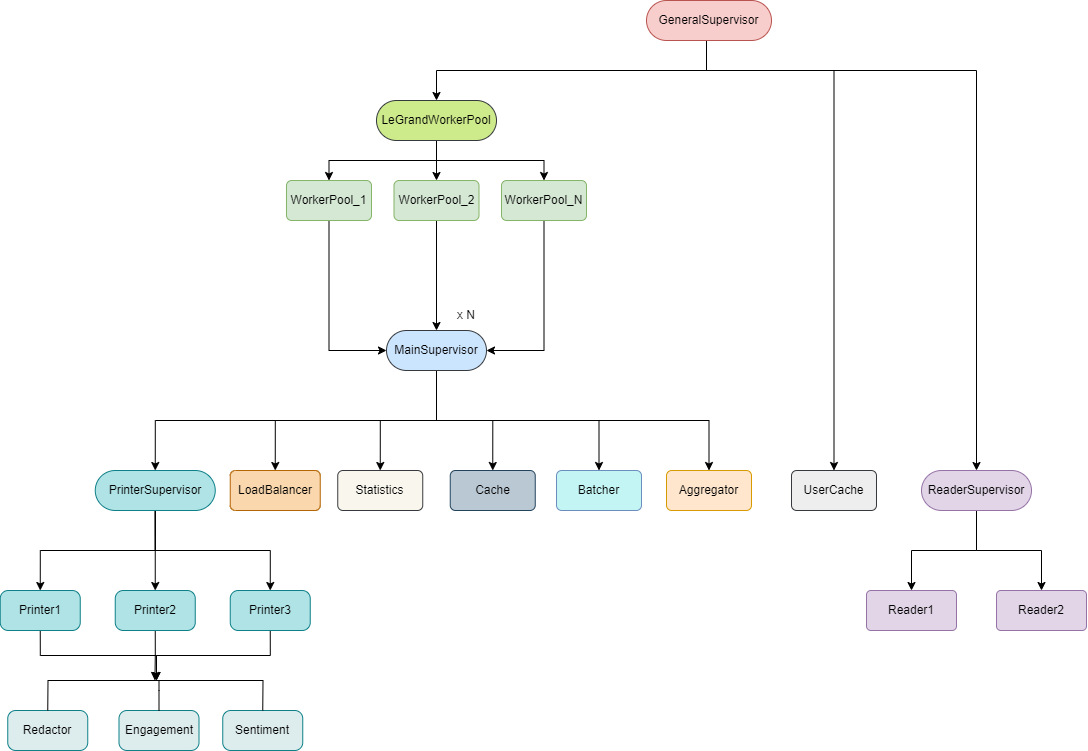

The diagram above was exported from draw.io. Its source (the exported page's mxGraphModel, read from the mxfile embedded in the PNG):
<mxGraphModel dx="1036" dy="1714" grid="1" gridSize="10" guides="1" tooltips="1" connect="1" arrows="1" fold="1" page="1" pageScale="1" pageWidth="850" pageHeight="1100" math="0" shadow="0">
  <root>
    <mxCell id="0" />
    <mxCell id="1" parent="0" />
    <mxCell id="2" style="edgeStyle=orthogonalEdgeStyle;rounded=0;orthogonalLoop=1;jettySize=auto;html=1;exitX=0.5;exitY=1;exitDx=0;exitDy=0;entryX=0.5;entryY=0;entryDx=0;entryDy=0;" edge="1" source="4" target="26" parent="1">
      <mxGeometry relative="1" as="geometry" />
    </mxCell>
    <mxCell id="3" style="edgeStyle=orthogonalEdgeStyle;rounded=0;orthogonalLoop=1;jettySize=auto;html=1;exitX=0.5;exitY=1;exitDx=0;exitDy=0;" edge="1" source="4" target="5" parent="1">
      <mxGeometry relative="1" as="geometry" />
    </mxCell>
    <mxCell id="4" value="ReaderSupervisor" style="rounded=1;whiteSpace=wrap;html=1;fillColor=#e1d5e7;strokeColor=#9673a6;arcSize=50;" vertex="1" parent="1">
      <mxGeometry x="974.9999999999999" y="70" width="110" height="40" as="geometry" />
    </mxCell>
    <mxCell id="5" value="Reader2" style="whiteSpace=wrap;html=1;fillColor=#e1d5e7;strokeColor=#9673a6;rounded=1;arcSize=11;" vertex="1" parent="1">
      <mxGeometry x="1050" y="190" width="90" height="40" as="geometry" />
    </mxCell>
    <mxCell id="6" style="edgeStyle=orthogonalEdgeStyle;rounded=0;orthogonalLoop=1;jettySize=auto;html=1;exitX=0.5;exitY=1;exitDx=0;exitDy=0;entryX=0.5;entryY=0;entryDx=0;entryDy=0;" edge="1" source="12" target="16" parent="1">
      <mxGeometry relative="1" as="geometry" />
    </mxCell>
    <mxCell id="7" style="edgeStyle=orthogonalEdgeStyle;rounded=0;orthogonalLoop=1;jettySize=auto;html=1;exitX=0.5;exitY=1;exitDx=0;exitDy=0;entryX=0.5;entryY=0;entryDx=0;entryDy=0;" edge="1" source="12" target="17" parent="1">
      <mxGeometry relative="1" as="geometry" />
    </mxCell>
    <mxCell id="8" style="edgeStyle=orthogonalEdgeStyle;rounded=0;orthogonalLoop=1;jettySize=auto;html=1;exitX=0.5;exitY=1;exitDx=0;exitDy=0;entryX=0.5;entryY=0;entryDx=0;entryDy=0;" edge="1" source="12" target="25" parent="1">
      <mxGeometry relative="1" as="geometry" />
    </mxCell>
    <mxCell id="9" style="edgeStyle=orthogonalEdgeStyle;rounded=0;orthogonalLoop=1;jettySize=auto;html=1;exitX=0.5;exitY=1;exitDx=0;exitDy=0;entryX=0.5;entryY=0;entryDx=0;entryDy=0;" edge="1" source="12" target="27" parent="1">
      <mxGeometry relative="1" as="geometry" />
    </mxCell>
    <mxCell id="10" style="edgeStyle=orthogonalEdgeStyle;rounded=0;orthogonalLoop=1;jettySize=auto;html=1;exitX=0.5;exitY=1;exitDx=0;exitDy=0;entryX=0.5;entryY=0;entryDx=0;entryDy=0;" edge="1" source="12" target="49" parent="1">
      <mxGeometry relative="1" as="geometry" />
    </mxCell>
    <mxCell id="11" style="edgeStyle=orthogonalEdgeStyle;rounded=0;orthogonalLoop=1;jettySize=auto;html=1;exitX=0.5;exitY=1;exitDx=0;exitDy=0;entryX=0.5;entryY=0;entryDx=0;entryDy=0;" edge="1" source="12" target="50" parent="1">
      <mxGeometry relative="1" as="geometry" />
    </mxCell>
    <mxCell id="12" value="MainSupervisor" style="whiteSpace=wrap;html=1;fillColor=#cce5ff;strokeColor=#36393d;rounded=1;arcSize=50;" vertex="1" parent="1">
      <mxGeometry x="440" y="-70" width="100" height="40" as="geometry" />
    </mxCell>
    <mxCell id="13" style="edgeStyle=orthogonalEdgeStyle;rounded=0;orthogonalLoop=1;jettySize=auto;html=1;exitX=0.5;exitY=1;exitDx=0;exitDy=0;entryX=0.5;entryY=0;entryDx=0;entryDy=0;" edge="1" source="16" target="20" parent="1">
      <mxGeometry relative="1" as="geometry" />
    </mxCell>
    <mxCell id="14" style="edgeStyle=orthogonalEdgeStyle;rounded=0;orthogonalLoop=1;jettySize=auto;html=1;exitX=0.5;exitY=1;exitDx=0;exitDy=0;entryX=0.5;entryY=0;entryDx=0;entryDy=0;" edge="1" source="16" target="22" parent="1">
      <mxGeometry relative="1" as="geometry" />
    </mxCell>
    <mxCell id="15" style="edgeStyle=orthogonalEdgeStyle;rounded=0;orthogonalLoop=1;jettySize=auto;html=1;exitX=0.5;exitY=1;exitDx=0;exitDy=0;entryX=0.5;entryY=0;entryDx=0;entryDy=0;" edge="1" source="16" target="24" parent="1">
      <mxGeometry relative="1" as="geometry" />
    </mxCell>
    <mxCell id="16" value="PrinterSupervisor" style="rounded=1;whiteSpace=wrap;html=1;fillColor=#b0e3e6;strokeColor=#0e8088;arcSize=50;" vertex="1" parent="1">
      <mxGeometry x="148.75" y="70" width="120" height="40" as="geometry" />
    </mxCell>
    <mxCell id="17" value="LoadBalancer" style="rounded=1;whiteSpace=wrap;html=1;fillColor=#fad7ac;strokeColor=#b46504;arcSize=13;" vertex="1" parent="1">
      <mxGeometry x="283.75" y="70" width="90" height="40" as="geometry" />
    </mxCell>
    <mxCell id="18" style="edgeStyle=orthogonalEdgeStyle;rounded=0;orthogonalLoop=1;jettySize=auto;html=1;exitX=0.5;exitY=1;exitDx=0;exitDy=0;" edge="1" source="20" parent="1">
      <mxGeometry relative="1" as="geometry">
        <mxPoint x="94.23529411764707" y="230.17647058823513" as="targetPoint" />
      </mxGeometry>
    </mxCell>
    <mxCell id="19" style="edgeStyle=orthogonalEdgeStyle;rounded=0;orthogonalLoop=1;jettySize=auto;html=1;exitX=0.5;exitY=1;exitDx=0;exitDy=0;" edge="1" source="20" parent="1">
      <mxGeometry relative="1" as="geometry">
        <mxPoint x="210" y="280" as="targetPoint" />
        <Array as="points">
          <mxPoint x="94" y="255" />
          <mxPoint x="210" y="255" />
        </Array>
      </mxGeometry>
    </mxCell>
    <mxCell id="20" value="Printer1" style="rounded=1;whiteSpace=wrap;html=1;fillColor=#b0e3e6;strokeColor=#0e8088;arcSize=20;" vertex="1" parent="1">
      <mxGeometry x="53.75" y="190" width="80" height="40" as="geometry" />
    </mxCell>
    <mxCell id="21" style="edgeStyle=orthogonalEdgeStyle;rounded=0;orthogonalLoop=1;jettySize=auto;html=1;exitX=0.5;exitY=1;exitDx=0;exitDy=0;" edge="1" source="22" parent="1">
      <mxGeometry relative="1" as="geometry">
        <mxPoint x="208.41176470588243" y="280" as="targetPoint" />
      </mxGeometry>
    </mxCell>
    <mxCell id="22" value="Printer2" style="rounded=1;whiteSpace=wrap;html=1;fillColor=#b0e3e6;strokeColor=#0e8088;arcSize=20;" vertex="1" parent="1">
      <mxGeometry x="168.75" y="190" width="80" height="40" as="geometry" />
    </mxCell>
    <mxCell id="23" style="edgeStyle=orthogonalEdgeStyle;rounded=0;orthogonalLoop=1;jettySize=auto;html=1;exitX=0.5;exitY=1;exitDx=0;exitDy=0;" edge="1" source="24" parent="1">
      <mxGeometry relative="1" as="geometry">
        <mxPoint x="210" y="280" as="targetPoint" />
      </mxGeometry>
    </mxCell>
    <mxCell id="24" value="Printer3" style="rounded=1;whiteSpace=wrap;html=1;fillColor=#b0e3e6;strokeColor=#0e8088;arcSize=20;" vertex="1" parent="1">
      <mxGeometry x="283.75" y="190" width="80" height="40" as="geometry" />
    </mxCell>
    <mxCell id="25" value="Statistics" style="rounded=1;whiteSpace=wrap;html=1;fillColor=#f9f7ed;strokeColor=#36393d;arcSize=13;" vertex="1" parent="1">
      <mxGeometry x="391.25" y="70" width="85" height="40" as="geometry" />
    </mxCell>
    <mxCell id="26" value="Reader1" style="whiteSpace=wrap;html=1;fillColor=#e1d5e7;strokeColor=#9673a6;rounded=1;arcSize=11;" vertex="1" parent="1">
      <mxGeometry x="920" y="190" width="90" height="40" as="geometry" />
    </mxCell>
    <mxCell id="27" value="Cache" style="rounded=1;whiteSpace=wrap;html=1;fillColor=#bac8d3;strokeColor=#23445d;arcSize=13;" vertex="1" parent="1">
      <mxGeometry x="503.75" y="70" width="85" height="40" as="geometry" />
    </mxCell>
    <mxCell id="28" style="edgeStyle=orthogonalEdgeStyle;rounded=0;orthogonalLoop=1;jettySize=auto;html=1;exitX=0.5;exitY=1;exitDx=0;exitDy=0;entryX=0.5;entryY=0;entryDx=0;entryDy=0;" edge="1" source="31" target="4" parent="1">
      <mxGeometry relative="1" as="geometry">
        <Array as="points">
          <mxPoint x="760" y="-370" />
          <mxPoint x="760" y="-330" />
          <mxPoint x="1030" y="-330" />
        </Array>
      </mxGeometry>
    </mxCell>
    <mxCell id="29" style="edgeStyle=orthogonalEdgeStyle;rounded=0;orthogonalLoop=1;jettySize=auto;html=1;exitX=0.5;exitY=1;exitDx=0;exitDy=0;entryX=0.5;entryY=0;entryDx=0;entryDy=0;" edge="1" source="31" target="35" parent="1">
      <mxGeometry relative="1" as="geometry">
        <Array as="points">
          <mxPoint x="760" y="-370" />
          <mxPoint x="760" y="-330" />
          <mxPoint x="490" y="-330" />
        </Array>
      </mxGeometry>
    </mxCell>
    <mxCell id="30" style="edgeStyle=orthogonalEdgeStyle;rounded=0;orthogonalLoop=1;jettySize=auto;html=1;exitX=0.5;exitY=1;exitDx=0;exitDy=0;entryX=0.5;entryY=0;entryDx=0;entryDy=0;" edge="1" source="31" target="36" parent="1">
      <mxGeometry relative="1" as="geometry">
        <Array as="points">
          <mxPoint x="760" y="-370" />
          <mxPoint x="760" y="-330" />
          <mxPoint x="888" y="-330" />
        </Array>
      </mxGeometry>
    </mxCell>
    <mxCell id="31" value="GeneralSupervisor" style="whiteSpace=wrap;html=1;fillColor=#f8cecc;strokeColor=#b85450;rounded=1;arcSize=50;" vertex="1" parent="1">
      <mxGeometry x="700" y="-400" width="125" height="40" as="geometry" />
    </mxCell>
    <mxCell id="32" style="edgeStyle=orthogonalEdgeStyle;rounded=0;orthogonalLoop=1;jettySize=auto;html=1;exitX=0.5;exitY=1;exitDx=0;exitDy=0;entryX=0.5;entryY=0;entryDx=0;entryDy=0;" edge="1" source="35" target="38" parent="1">
      <mxGeometry relative="1" as="geometry" />
    </mxCell>
    <mxCell id="33" style="edgeStyle=orthogonalEdgeStyle;rounded=0;orthogonalLoop=1;jettySize=auto;html=1;exitX=0.5;exitY=1;exitDx=0;exitDy=0;entryX=0.5;entryY=0;entryDx=0;entryDy=0;" edge="1" source="35" target="40" parent="1">
      <mxGeometry relative="1" as="geometry" />
    </mxCell>
    <mxCell id="34" style="edgeStyle=orthogonalEdgeStyle;rounded=0;orthogonalLoop=1;jettySize=auto;html=1;exitX=0.5;exitY=1;exitDx=0;exitDy=0;entryX=0.5;entryY=0;entryDx=0;entryDy=0;" edge="1" source="35" target="42" parent="1">
      <mxGeometry relative="1" as="geometry" />
    </mxCell>
    <mxCell id="35" value="LeGrandWorkerPool" style="rounded=1;whiteSpace=wrap;html=1;fillColor=#cdeb8b;strokeColor=#36393d;arcSize=50;" vertex="1" parent="1">
      <mxGeometry x="430" y="-300" width="120" height="40" as="geometry" />
    </mxCell>
    <mxCell id="36" value="UserCache" style="rounded=1;whiteSpace=wrap;html=1;fillColor=#eeeeee;strokeColor=#36393d;arcSize=13;" vertex="1" parent="1">
      <mxGeometry x="845" y="70" width="85" height="40" as="geometry" />
    </mxCell>
    <mxCell id="37" style="edgeStyle=orthogonalEdgeStyle;rounded=0;orthogonalLoop=1;jettySize=auto;html=1;exitX=0.5;exitY=1;exitDx=0;exitDy=0;entryX=0;entryY=0.5;entryDx=0;entryDy=0;" edge="1" source="38" target="12" parent="1">
      <mxGeometry relative="1" as="geometry" />
    </mxCell>
    <mxCell id="38" value="WorkerPool_1" style="rounded=1;whiteSpace=wrap;html=1;fillColor=#d5e8d4;strokeColor=#82b366;arcSize=13;" vertex="1" parent="1">
      <mxGeometry x="340" y="-220" width="85" height="40" as="geometry" />
    </mxCell>
    <mxCell id="39" style="edgeStyle=orthogonalEdgeStyle;rounded=0;orthogonalLoop=1;jettySize=auto;html=1;exitX=0.5;exitY=1;exitDx=0;exitDy=0;entryX=0.5;entryY=0;entryDx=0;entryDy=0;" edge="1" source="40" target="12" parent="1">
      <mxGeometry relative="1" as="geometry" />
    </mxCell>
    <mxCell id="40" value="WorkerPool_2" style="rounded=1;whiteSpace=wrap;html=1;fillColor=#d5e8d4;strokeColor=#82b366;arcSize=13;" vertex="1" parent="1">
      <mxGeometry x="447.5" y="-220" width="85" height="40" as="geometry" />
    </mxCell>
    <mxCell id="41" style="edgeStyle=orthogonalEdgeStyle;rounded=0;orthogonalLoop=1;jettySize=auto;html=1;exitX=0.5;exitY=1;exitDx=0;exitDy=0;entryX=1;entryY=0.5;entryDx=0;entryDy=0;" edge="1" source="42" target="12" parent="1">
      <mxGeometry relative="1" as="geometry" />
    </mxCell>
    <mxCell id="42" value="WorkerPool_N" style="rounded=1;whiteSpace=wrap;html=1;fillColor=#d5e8d4;strokeColor=#82b366;arcSize=13;" vertex="1" parent="1">
      <mxGeometry x="555" y="-220" width="85" height="40" as="geometry" />
    </mxCell>
    <mxCell id="43" value="x N" style="text;html=1;strokeColor=none;fillColor=none;align=center;verticalAlign=middle;whiteSpace=wrap;rounded=0;" vertex="1" parent="1">
      <mxGeometry x="490" y="-100" width="60" height="30" as="geometry" />
    </mxCell>
    <mxCell id="44" value="Redactor" style="rounded=1;whiteSpace=wrap;html=1;fillColor=#ddedee;strokeColor=#0e8088;arcSize=20;" vertex="1" parent="1">
      <mxGeometry x="61.25" y="310" width="80" height="40" as="geometry" />
    </mxCell>
    <mxCell id="45" value="Engagement" style="rounded=1;whiteSpace=wrap;html=1;fillColor=#ddedee;strokeColor=#0e8088;arcSize=20;" vertex="1" parent="1">
      <mxGeometry x="172.5" y="310" width="80" height="40" as="geometry" />
    </mxCell>
    <mxCell id="46" value="Sentiment" style="rounded=1;whiteSpace=wrap;html=1;fillColor=#ddedee;strokeColor=#0e8088;arcSize=20;" vertex="1" parent="1">
      <mxGeometry x="276.25" y="310" width="80" height="40" as="geometry" />
    </mxCell>
    <mxCell id="47" value="" style="endArrow=none;html=1;rounded=0;exitX=0.5;exitY=0;exitDx=0;exitDy=0;entryX=0.5;entryY=0;entryDx=0;entryDy=0;" edge="1" source="44" target="46" parent="1">
      <mxGeometry width="50" height="50" relative="1" as="geometry">
        <mxPoint x="530" y="200" as="sourcePoint" />
        <mxPoint x="580" y="150" as="targetPoint" />
        <Array as="points">
          <mxPoint x="101.5" y="280" />
          <mxPoint x="316.5" y="280" />
        </Array>
      </mxGeometry>
    </mxCell>
    <mxCell id="48" value="" style="endArrow=none;html=1;rounded=0;exitX=0.5;exitY=0;exitDx=0;exitDy=0;" edge="1" source="45" parent="1">
      <mxGeometry width="50" height="50" relative="1" as="geometry">
        <mxPoint x="425" y="280" as="sourcePoint" />
        <mxPoint x="212.5" y="280" as="targetPoint" />
        <Array as="points">
          <mxPoint x="212.5" y="290" />
        </Array>
      </mxGeometry>
    </mxCell>
    <mxCell id="49" value="Batcher" style="rounded=1;whiteSpace=wrap;html=1;fillColor=#C4F5F5;arcSize=13;strokeColor=#6c8ebf;" vertex="1" parent="1">
      <mxGeometry x="610" y="70" width="85" height="40" as="geometry" />
    </mxCell>
    <mxCell id="50" value="Aggregator" style="rounded=1;whiteSpace=wrap;html=1;fillColor=#ffe6cc;strokeColor=#d79b00;arcSize=13;" vertex="1" parent="1">
      <mxGeometry x="720" y="70" width="85" height="40" as="geometry" />
    </mxCell>
  </root>
</mxGraphModel>